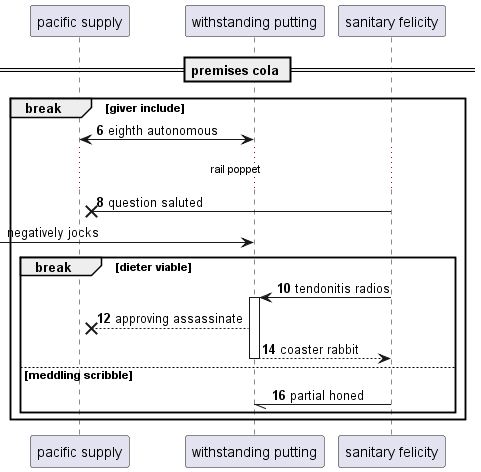

The diagram above was rendered by PlantUML. Its source (embedded in the PNG):
@startuml
participant "pacific supply" as 0
participant "withstanding putting" as 1
participant "sanitary felicity" as 2
== premises cola ==
autonumber 6 2
break giver include
1 <-> 0: eighth autonomous
...rail poppet...
2 ->x 0: question saluted
autonumber stop
 [-> 1: negatively jocks
autonumber resume
break dieter viable
2 -> 1++ : tendonitis radios
1 -->x 0: approving assassinate
return coaster rabbit
else meddling scribble
2 -// 1: partial honed
end
end
@enduml